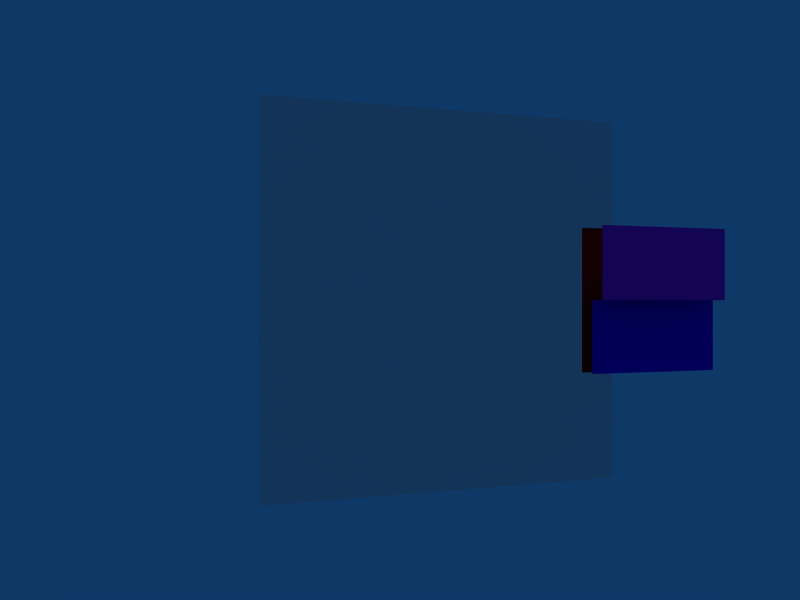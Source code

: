 # Source: slits.blend  (saved by Blender 2.79.0; exported with 4.5.12 LTS)
import bpy
from mathutils import Matrix  # noqa: F401  (used for matrix-valued properties, if any)

bpy.ops.wm.read_factory_settings(use_empty=True)
scene = bpy.context.scene
scene.name = 'Scene'

# ---- collections
col_collection_1 = bpy.data.collections.new('Collection 1'); scene.collection.children.link(col_collection_1)

# ---- materials (node trees are filled in below, after node groups)
mat_material_001 = bpy.data.materials.new('Material.001')
mat_material_001.alpha_threshold = 0.0
mat_material_001.use_transparent_shadow = False
mat_material_001.diffuse_color = (0.8, 0.02133, 0.02133, 1.0)
mat_material_001.roughness = 0.5
mat_material_002 = bpy.data.materials.new('Material.002')
mat_material_002.alpha_threshold = 0.0
mat_material_002.use_transparent_shadow = False
mat_material_002.diffuse_color = (0.0, 0.8, 0.06148, 1.0)
mat_material_002.roughness = 0.5
mat_material_003 = bpy.data.materials.new('Material.003')
mat_material_003.alpha_threshold = 0.0
mat_material_003.use_transparent_shadow = False
mat_material_003.diffuse_color = (0.8, 0.08081, 0.736, 1.0)
mat_material_003.roughness = 0.5
mat_material = bpy.data.materials.new('Material')
mat_material.alpha_threshold = 0.0
mat_material.use_transparent_shadow = False
mat_material.diffuse_color = (0.03759, 0.0, 0.8, 1.0)
mat_material.roughness = 0.5

# ---- material node trees

# ---- world
world_world = bpy.data.worlds.new('World'); scene.world = world_world
world_world.color = (0.05656, 0.2208, 0.4)
world_world.use_sun_shadow = False
world_world.sun_shadow_jitter_overblur = 0.0
world_world.cycles.sampling_method = 'NONE'
world_world.cycles.sample_map_resolution = 256

# ---- cameras
cam_camera = bpy.data.cameras.new('Camera')
cam_camera.passepartout_alpha = 0.2
cam_camera.clip_end = 100.0
cam_camera.lens = 35.0
cam_camera.sensor_width = 32.0
cam_camera.sensor_height = 18.0
cam_camera.ortho_scale = 7.314
cam_camera.show_passepartout = False
cam_camera.show_safe_areas = True
cam_camera.dof.focus_distance = 0.0
cam_camera.dof.aperture_fstop = 128.0
cam_detector = bpy.data.cameras.new('Detector')
cam_detector.passepartout_alpha = 0.2
cam_detector.clip_end = 100.0
cam_detector.lens = 35.0
cam_detector.sensor_width = 32.0
cam_detector.sensor_height = 18.0
cam_detector.ortho_scale = 7.314
cam_detector.show_passepartout = False
cam_detector.show_safe_areas = True
cam_detector.dof.focus_distance = 0.0
cam_detector.dof.aperture_fstop = 128.0

# ---- lights
light_lamp = bpy.data.lights.new('Lamp', 'SUN')
light_lamp.transmission_factor = 0.0
light_lamp.angle = 1.571
light_lamp.energy = 0.6
light_lamp.shadow_buffer_clip_start = 0.5
light_lamp.shadow_soft_size = 1.0
light_lamp.shadow_cascade_max_distance = 1000.0
light_lamp.cycles.use_multiple_importance_sampling = False
light_spot = bpy.data.lights.new('Spot', 'SPOT')
light_spot.transmission_factor = 0.0
light_spot.cutoff_distance = 30.0
light_spot.energy = 80.0
light_spot.shadow_buffer_clip_start = 1.001
light_spot.shadow_soft_size = 1.0
light_spot.shadow_maximum_resolution = 0.006
light_spot.use_absolute_resolution = True
light_spot.spot_size = 0.3491
light_spot.cycles.use_multiple_importance_sampling = False

# ---- meshes
me_plane_005 = bpy.data.meshes.new('Plane.005')
me_plane_005.from_pydata([(-1.0, -1.0, 0.0), (1.0, -1.0, 0.0), (-1.0, 1.0, 0.0), (1.0, 1.0, 0.0)], [], [(0, 1, 3, 2)])
me_plane_005.materials.append(mat_material_001)
me_plane_005.use_remesh_preserve_volume = False
me_plane_005.use_remesh_preserve_attributes = False
me_plane_005.use_mirror_vertex_groups = False
me_plane_005.update()
me_plane_004 = bpy.data.meshes.new('Plane.004')
me_plane_004.from_pydata([(-1.0, -1.0, 0.0), (1.0, -1.0, 0.0), (-1.0, 1.0, 0.0), (1.0, 1.0, 0.0)], [], [(0, 1, 3, 2)])
me_plane_004.materials.append(mat_material_002)
me_plane_004.use_remesh_preserve_volume = False
me_plane_004.use_remesh_preserve_attributes = False
me_plane_004.use_mirror_vertex_groups = False
me_plane_004.update()
me_plane_003 = bpy.data.meshes.new('Plane.003')
me_plane_003.from_pydata([(-1.0, -1.0, 0.0), (1.0, -1.0, 0.0), (-1.0, 1.0, 0.0), (1.0, 1.0, 0.0)], [], [(0, 1, 3, 2)])
me_plane_003.materials.append(mat_material_003)
me_plane_003.use_remesh_preserve_volume = False
me_plane_003.use_remesh_preserve_attributes = False
me_plane_003.use_mirror_vertex_groups = False
me_plane_003.update()
me_plane_002 = bpy.data.meshes.new('Plane.002')
me_plane_002.from_pydata([(-1.0, -1.0, 0.0), (1.0, -1.0, 0.0), (-1.0, 1.0, 0.0), (1.0, 1.0, 0.0)], [], [(0, 1, 3, 2)])
me_plane_002.materials.append(mat_material)
me_plane_002.use_remesh_preserve_volume = False
me_plane_002.use_remesh_preserve_attributes = False
me_plane_002.use_mirror_vertex_groups = False
me_plane_002.update()
me_plane = bpy.data.meshes.new('Plane')
me_plane.from_pydata([(-1.0, -1.0, 0.0), (1.0, -1.0, 0.0), (-1.0, 1.0, 0.0), (1.0, 1.0, 0.0)], [], [(0, 1, 3, 2)])
me_plane.materials.append(None)
me_plane.use_remesh_preserve_volume = False
me_plane.use_remesh_preserve_attributes = False
me_plane.use_mirror_vertex_groups = False
me_plane.update()

# ---- objects
ob_b_left = bpy.data.objects.new('b_left', me_plane_005)
ob_b_right = bpy.data.objects.new('b_right', me_plane_004)
ob_b_top = bpy.data.objects.new('b_top', me_plane_003)
ob_b_bot = bpy.data.objects.new('b_bot', me_plane_002)
ob_wall = bpy.data.objects.new('wall', me_plane)
ob_hemi = bpy.data.objects.new('hemi', light_lamp)
ob_spot = bpy.data.objects.new('spot', light_spot)
ob_camera = bpy.data.objects.new('Camera', cam_camera)
ob_detector = bpy.data.objects.new('Detector', cam_detector)

# ---- transforms, parenting, visibility, modifiers, constraints
ob_b_left.location = (-2.0, 2.0, 0.0)
ob_b_left.rotation_euler = (1.571, 0.0, 0.0)
ob_b_left.scale = (2.0, 4.0, 1.0)
ob_b_left.lineart.crease_threshold = 0.0
ob_b_right.location = (2.0, 3.0, 0.0)
ob_b_right.rotation_euler = (1.571, 0.0, 0.0)
ob_b_right.scale = (2.0, 4.0, 1.0)
ob_b_right.lineart.crease_threshold = 0.0
ob_b_top.location = (0.0, 0.0, 2.0)
ob_b_top.rotation_euler = (1.571, 0.0, 0.0)
ob_b_top.scale = (4.0, 2.0, 1.0)
ob_b_top.lineart.crease_threshold = 0.0
ob_b_bot.location = (0.0, 1.0, -2.0)
ob_b_bot.rotation_euler = (1.571, 0.0, 0.0)
ob_b_bot.scale = (4.0, 2.0, 1.0)
ob_b_bot.lineart.crease_threshold = 0.0
ob_wall.location = (0.0, 30.0, 0.0)
ob_wall.rotation_euler = (1.571, 0.0, 0.0)
ob_wall.scale = (16.56, 16.56, 16.56)
ob_wall.lineart.crease_threshold = 0.0
ob_hemi.location = (18.47, 3.948, 2.449)
ob_hemi.rotation_euler = (-3.91e-14, -0.001483, 5.075e-11)
ob_hemi.lock_rotations_4d = False
ob_hemi.empty_display_type = 'ARROWS'
ob_hemi.lineart.crease_threshold = 0.0
ob_spot.location = (0.0, -20.0, 0.0)
ob_spot.rotation_euler = (-7.85, 2.037, 3.145)
ob_spot.scale = (27.79, 27.79, 27.79)
ob_spot.lock_rotations_4d = False
ob_spot.empty_display_type = 'ARROWS'
ob_spot.color = (0.0, 0.0, 0.0, 0.0)
ob_spot.lineart.crease_threshold = 0.0
ob_camera.location = (-30.0, -40.0, 0.0)
ob_camera.rotation_euler = (1.571, 0.0, -0.3491)
ob_camera.scale = (10.0, 10.0, 5.0)
ob_camera.lock_rotations_4d = False
ob_camera.empty_display_type = 'ARROWS'
ob_camera.color = (0.0, 0.0, 0.0, 0.0)
ob_camera.display_type = 'WIRE'
ob_camera.show_name = True
ob_camera.lineart.crease_threshold = 0.0
ob_detector.location = (0.0, 3.1, 0.0)
ob_detector.rotation_euler = (1.571, 0.0, 0.0)
ob_detector.scale = (10.0, 10.0, 5.0)
ob_detector.lock_rotations_4d = False
ob_detector.empty_display_type = 'ARROWS'
ob_detector.color = (0.0, 0.0, 0.0, 0.0)
ob_detector.display_type = 'WIRE'
ob_detector.show_name = True
ob_detector.lineart.crease_threshold = 0.0

# ---- collection membership
col_collection_1.objects.link(ob_b_left)
col_collection_1.objects.link(ob_b_right)
col_collection_1.objects.link(ob_b_top)
col_collection_1.objects.link(ob_b_bot)
col_collection_1.objects.link(ob_wall)
col_collection_1.objects.link(ob_hemi)
col_collection_1.objects.link(ob_spot)
col_collection_1.objects.link(ob_camera)
col_collection_1.objects.link(ob_detector)

# ---- scene / render settings (as saved in the file)
scene.camera = ob_camera
scene.frame_start = 1; scene.frame_end = 250; scene.frame_set(98)
scene.render.engine = 'BLENDER_EEVEE_NEXT'
scene.render.image_settings.file_format = 'JPEG'
scene.render.image_settings.color_mode = 'RGB'
scene.render.image_settings.compression = 90
scene.render.resolution_x = 800
scene.render.resolution_y = 600
scene.render.pixel_aspect_x = 100.0
scene.render.pixel_aspect_y = 100.0
scene.render.fps = 25
scene.render.dither_intensity = 0.0
scene.render.use_compositing = False
scene.render.use_sequencer = False
scene.render.bake_margin = 2
scene.render.bake_bias = 0.0
scene.render.use_stamp_time = False
scene.render.use_stamp_date = False
scene.render.use_stamp_frame = False
scene.render.use_stamp_camera = False
scene.render.use_stamp_scene = False
scene.render.use_stamp_filename = False
scene.render.use_stamp_render_time = False
scene.render.stamp_font_size = 0
scene.cycles.use_denoising = False
scene.cycles.samples = 10
scene.cycles.sampling_pattern = 'TABULATED_SOBOL'
scene.cycles.light_sampling_threshold = 0.0
scene.cycles.use_adaptive_sampling = False
scene.cycles.use_light_tree = False
scene.cycles.blur_glossy = 0.0
scene.cycles.volume_bounces = 1
scene.cycles.pixel_filter_type = 'GAUSSIAN'
scene.cycles.sample_clamp_indirect = 0.0
scene.view_settings.view_transform = 'Raw'
bpy.context.view_layer.update()
